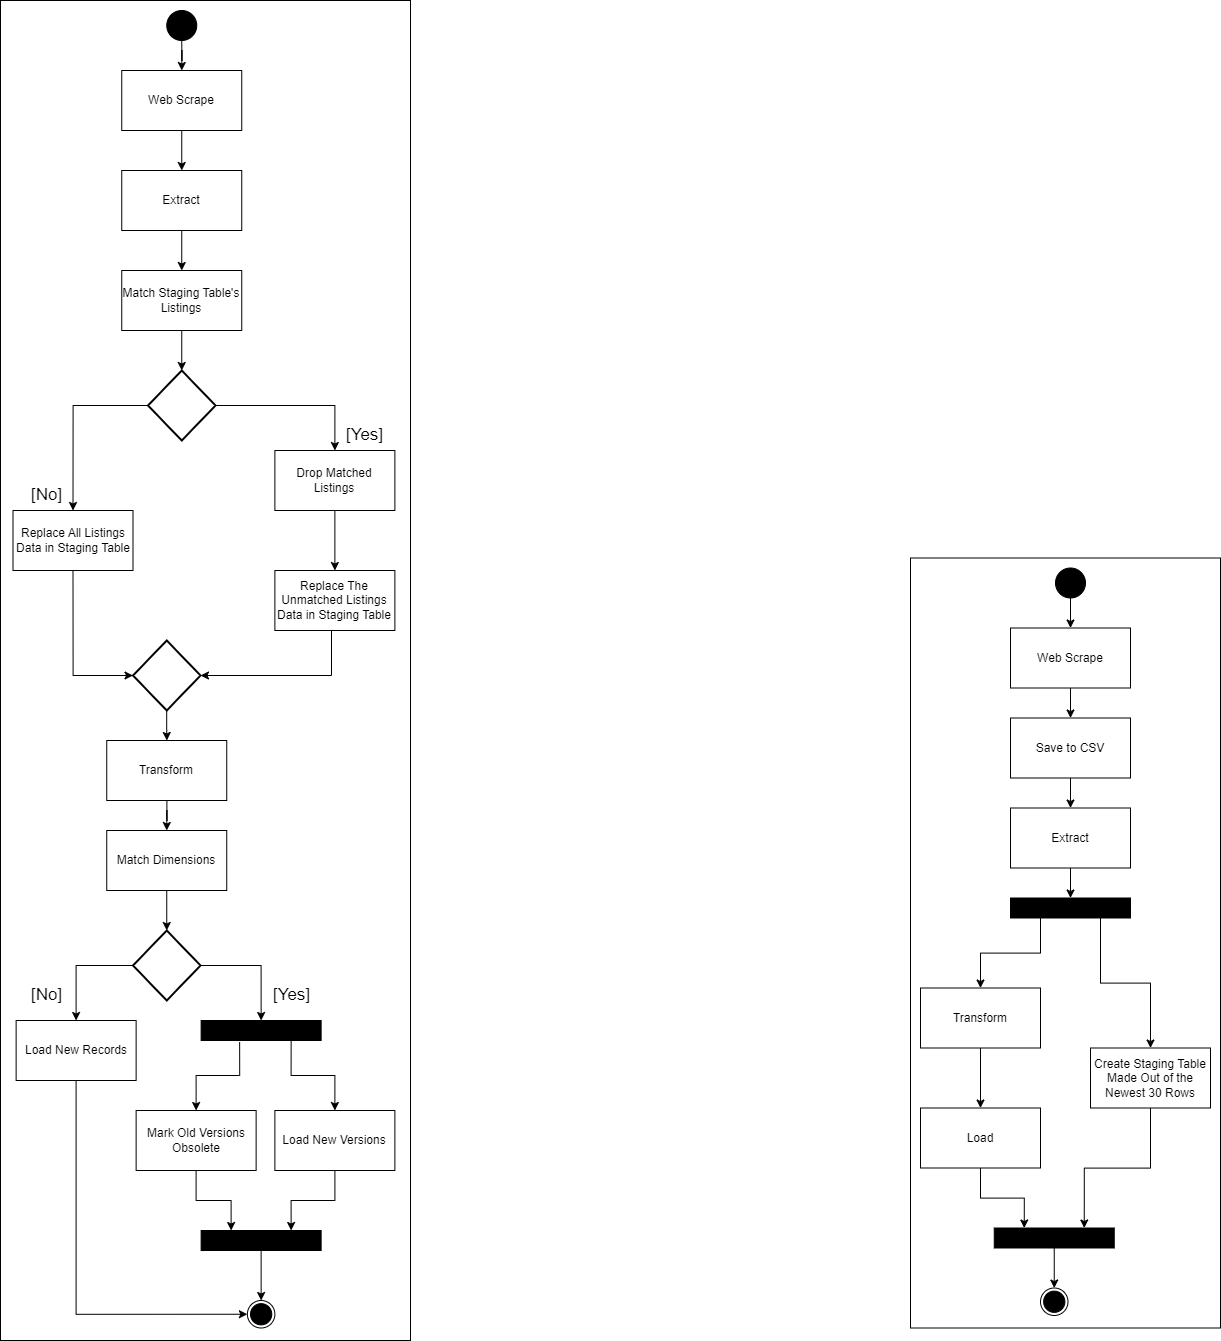

The diagram above was exported from draw.io. Its source (the exported page's mxGraphModel, read from the mxfile embedded in the PNG):
<mxGraphModel dx="1592" dy="1216" grid="1" gridSize="10" guides="1" tooltips="1" connect="1" arrows="1" fold="1" page="1" pageScale="1" pageWidth="850" pageHeight="1100" math="0" shadow="0">
  <root>
    <mxCell id="0" />
    <mxCell id="1" parent="0" />
    <mxCell id="kZK89nz8Pkbi0Uf2F3pR-82" value="" style="rounded=0;whiteSpace=wrap;html=1;fillColor=none;" vertex="1" parent="1">
      <mxGeometry x="1980" y="1067.5" width="310" height="770" as="geometry" />
    </mxCell>
    <mxCell id="kZK89nz8Pkbi0Uf2F3pR-61" value="" style="ellipse;whiteSpace=wrap;html=1;aspect=fixed;fillColor=none;" vertex="1" parent="1">
      <mxGeometry x="1316.88" y="1810" width="27.5" height="27.5" as="geometry" />
    </mxCell>
    <mxCell id="kZK89nz8Pkbi0Uf2F3pR-137" style="edgeStyle=orthogonalEdgeStyle;rounded=0;orthogonalLoop=1;jettySize=auto;html=1;entryX=0.5;entryY=0;entryDx=0;entryDy=0;" edge="1" parent="1" source="kZK89nz8Pkbi0Uf2F3pR-26" target="kZK89nz8Pkbi0Uf2F3pR-73">
      <mxGeometry relative="1" as="geometry">
        <mxPoint x="1251.3333333333333" y="670" as="targetPoint" />
      </mxGeometry>
    </mxCell>
    <mxCell id="kZK89nz8Pkbi0Uf2F3pR-26" value="Web Scrape" style="rounded=0;whiteSpace=wrap;html=1;" vertex="1" parent="1">
      <mxGeometry x="1191.25" y="580" width="120" height="60" as="geometry" />
    </mxCell>
    <mxCell id="kZK89nz8Pkbi0Uf2F3pR-33" style="edgeStyle=orthogonalEdgeStyle;rounded=0;orthogonalLoop=1;jettySize=auto;html=1;exitX=1;exitY=0.5;exitDx=0;exitDy=0;entryX=0.5;entryY=0;entryDx=0;entryDy=0;exitPerimeter=0;" edge="1" parent="1" source="kZK89nz8Pkbi0Uf2F3pR-55" target="kZK89nz8Pkbi0Uf2F3pR-67">
      <mxGeometry relative="1" as="geometry">
        <mxPoint x="1288.7500000000002" y="1570" as="sourcePoint" />
        <mxPoint x="1349.0499999999997" y="1654.2" as="targetPoint" />
      </mxGeometry>
    </mxCell>
    <mxCell id="kZK89nz8Pkbi0Uf2F3pR-34" style="edgeStyle=orthogonalEdgeStyle;rounded=0;orthogonalLoop=1;jettySize=auto;html=1;exitX=0;exitY=0.5;exitDx=0;exitDy=0;exitPerimeter=0;" edge="1" parent="1" source="kZK89nz8Pkbi0Uf2F3pR-55" target="kZK89nz8Pkbi0Uf2F3pR-28">
      <mxGeometry relative="1" as="geometry">
        <mxPoint x="1203.75" y="1515" as="sourcePoint" />
      </mxGeometry>
    </mxCell>
    <mxCell id="kZK89nz8Pkbi0Uf2F3pR-134" style="edgeStyle=orthogonalEdgeStyle;rounded=0;orthogonalLoop=1;jettySize=auto;html=1;entryX=0;entryY=0.5;entryDx=0;entryDy=0;" edge="1" parent="1" source="kZK89nz8Pkbi0Uf2F3pR-28" target="kZK89nz8Pkbi0Uf2F3pR-61">
      <mxGeometry relative="1" as="geometry">
        <Array as="points">
          <mxPoint x="1145.63" y="1824" />
        </Array>
      </mxGeometry>
    </mxCell>
    <mxCell id="kZK89nz8Pkbi0Uf2F3pR-28" value="Load New Records" style="rounded=0;whiteSpace=wrap;html=1;" vertex="1" parent="1">
      <mxGeometry x="1085.63" y="1530" width="120" height="60" as="geometry" />
    </mxCell>
    <mxCell id="kZK89nz8Pkbi0Uf2F3pR-69" style="edgeStyle=orthogonalEdgeStyle;rounded=0;orthogonalLoop=1;jettySize=auto;html=1;entryX=0.75;entryY=0;entryDx=0;entryDy=0;" edge="1" parent="1" source="kZK89nz8Pkbi0Uf2F3pR-29" target="kZK89nz8Pkbi0Uf2F3pR-68">
      <mxGeometry relative="1" as="geometry" />
    </mxCell>
    <mxCell id="kZK89nz8Pkbi0Uf2F3pR-29" value="Load New Versions" style="rounded=0;whiteSpace=wrap;html=1;" vertex="1" parent="1">
      <mxGeometry x="1344.38" y="1620" width="120" height="60" as="geometry" />
    </mxCell>
    <mxCell id="kZK89nz8Pkbi0Uf2F3pR-70" style="edgeStyle=orthogonalEdgeStyle;rounded=0;orthogonalLoop=1;jettySize=auto;html=1;entryX=0.25;entryY=0;entryDx=0;entryDy=0;" edge="1" parent="1" source="kZK89nz8Pkbi0Uf2F3pR-30" target="kZK89nz8Pkbi0Uf2F3pR-68">
      <mxGeometry relative="1" as="geometry" />
    </mxCell>
    <mxCell id="kZK89nz8Pkbi0Uf2F3pR-30" value="Mark Old Versions Obsolete" style="rounded=0;whiteSpace=wrap;html=1;" vertex="1" parent="1">
      <mxGeometry x="1205.63" y="1620" width="120" height="60" as="geometry" />
    </mxCell>
    <mxCell id="kZK89nz8Pkbi0Uf2F3pR-35" style="edgeStyle=orthogonalEdgeStyle;rounded=0;orthogonalLoop=1;jettySize=auto;html=1;entryX=0.5;entryY=0;entryDx=0;entryDy=0;exitX=0.321;exitY=1.079;exitDx=0;exitDy=0;exitPerimeter=0;" edge="1" parent="1" source="kZK89nz8Pkbi0Uf2F3pR-67" target="kZK89nz8Pkbi0Uf2F3pR-30">
      <mxGeometry relative="1" as="geometry">
        <mxPoint x="1280.63" y="1620" as="sourcePoint" />
      </mxGeometry>
    </mxCell>
    <mxCell id="kZK89nz8Pkbi0Uf2F3pR-36" style="edgeStyle=orthogonalEdgeStyle;rounded=0;orthogonalLoop=1;jettySize=auto;html=1;entryX=0.5;entryY=0;entryDx=0;entryDy=0;exitX=0.75;exitY=1;exitDx=0;exitDy=0;" edge="1" parent="1" source="kZK89nz8Pkbi0Uf2F3pR-67" target="kZK89nz8Pkbi0Uf2F3pR-29">
      <mxGeometry relative="1" as="geometry">
        <mxPoint x="1380.63" y="1620" as="sourcePoint" />
      </mxGeometry>
    </mxCell>
    <mxCell id="kZK89nz8Pkbi0Uf2F3pR-38" value="&lt;font style=&quot;font-size: 17px;&quot;&gt;[No]&lt;/font&gt;" style="text;html=1;align=center;verticalAlign=middle;resizable=0;points=[];autosize=1;strokeColor=none;fillColor=none;" vertex="1" parent="1">
      <mxGeometry x="1090.63" y="1490" width="50" height="30" as="geometry" />
    </mxCell>
    <mxCell id="kZK89nz8Pkbi0Uf2F3pR-55" value="" style="strokeWidth=2;html=1;shape=mxgraph.flowchart.decision;whiteSpace=wrap;" vertex="1" parent="1">
      <mxGeometry x="1202.5" y="1440" width="67.5" height="70" as="geometry" />
    </mxCell>
    <mxCell id="kZK89nz8Pkbi0Uf2F3pR-57" style="edgeStyle=orthogonalEdgeStyle;rounded=0;orthogonalLoop=1;jettySize=auto;html=1;entryX=0.5;entryY=0;entryDx=0;entryDy=0;" edge="1" parent="1" source="kZK89nz8Pkbi0Uf2F3pR-56" target="kZK89nz8Pkbi0Uf2F3pR-26">
      <mxGeometry relative="1" as="geometry" />
    </mxCell>
    <mxCell id="kZK89nz8Pkbi0Uf2F3pR-56" value="" style="ellipse;whiteSpace=wrap;html=1;aspect=fixed;fillColor=#000000;" vertex="1" parent="1">
      <mxGeometry x="1236.25" y="520" width="30" height="30" as="geometry" />
    </mxCell>
    <mxCell id="kZK89nz8Pkbi0Uf2F3pR-58" value="" style="ellipse;whiteSpace=wrap;html=1;aspect=fixed;fillColor=#000000;fillStyle=auto;strokeColor=default;" vertex="1" parent="1">
      <mxGeometry x="1320.0100000000002" y="1813.13" width="21.25" height="21.25" as="geometry" />
    </mxCell>
    <mxCell id="kZK89nz8Pkbi0Uf2F3pR-67" value="" style="rounded=0;whiteSpace=wrap;html=1;fillColor=#000000;" vertex="1" parent="1">
      <mxGeometry x="1270.63" y="1530" width="120" height="20" as="geometry" />
    </mxCell>
    <mxCell id="kZK89nz8Pkbi0Uf2F3pR-71" style="edgeStyle=orthogonalEdgeStyle;rounded=0;orthogonalLoop=1;jettySize=auto;html=1;entryX=0.5;entryY=0;entryDx=0;entryDy=0;" edge="1" parent="1" source="kZK89nz8Pkbi0Uf2F3pR-68" target="kZK89nz8Pkbi0Uf2F3pR-61">
      <mxGeometry relative="1" as="geometry" />
    </mxCell>
    <mxCell id="kZK89nz8Pkbi0Uf2F3pR-68" value="" style="rounded=0;whiteSpace=wrap;html=1;fillColor=#000000;" vertex="1" parent="1">
      <mxGeometry x="1270.63" y="1740" width="120" height="20" as="geometry" />
    </mxCell>
    <mxCell id="kZK89nz8Pkbi0Uf2F3pR-80" style="edgeStyle=orthogonalEdgeStyle;rounded=0;orthogonalLoop=1;jettySize=auto;html=1;exitX=0.5;exitY=1;exitDx=0;exitDy=0;entryX=0.5;entryY=0;entryDx=0;entryDy=0;" edge="1" parent="1" source="kZK89nz8Pkbi0Uf2F3pR-73" target="kZK89nz8Pkbi0Uf2F3pR-112">
      <mxGeometry relative="1" as="geometry">
        <mxPoint x="1253.75" y="770" as="targetPoint" />
      </mxGeometry>
    </mxCell>
    <mxCell id="kZK89nz8Pkbi0Uf2F3pR-73" value="Extract" style="rounded=0;whiteSpace=wrap;html=1;" vertex="1" parent="1">
      <mxGeometry x="1191.25" y="680" width="120" height="60" as="geometry" />
    </mxCell>
    <mxCell id="kZK89nz8Pkbi0Uf2F3pR-74" value="Match Dimensions" style="rounded=0;whiteSpace=wrap;html=1;" vertex="1" parent="1">
      <mxGeometry x="1176.25" y="1340" width="120" height="60" as="geometry" />
    </mxCell>
    <mxCell id="kZK89nz8Pkbi0Uf2F3pR-77" style="edgeStyle=orthogonalEdgeStyle;rounded=0;orthogonalLoop=1;jettySize=auto;html=1;exitX=0.5;exitY=1;exitDx=0;exitDy=0;entryX=0.5;entryY=0;entryDx=0;entryDy=0;entryPerimeter=0;" edge="1" parent="1" source="kZK89nz8Pkbi0Uf2F3pR-74" target="kZK89nz8Pkbi0Uf2F3pR-55">
      <mxGeometry relative="1" as="geometry" />
    </mxCell>
    <mxCell id="kZK89nz8Pkbi0Uf2F3pR-78" value="&lt;font style=&quot;font-size: 17px;&quot;&gt;[Yes]&lt;/font&gt;" style="text;html=1;align=center;verticalAlign=middle;resizable=0;points=[];autosize=1;strokeColor=none;fillColor=none;" vertex="1" parent="1">
      <mxGeometry x="1330.63" y="1490" width="60" height="30" as="geometry" />
    </mxCell>
    <mxCell id="kZK89nz8Pkbi0Uf2F3pR-112" value="Match Staging Table's Listings" style="rounded=0;whiteSpace=wrap;html=1;" vertex="1" parent="1">
      <mxGeometry x="1191.25" y="780" width="120" height="60" as="geometry" />
    </mxCell>
    <mxCell id="kZK89nz8Pkbi0Uf2F3pR-120" style="edgeStyle=orthogonalEdgeStyle;rounded=0;orthogonalLoop=1;jettySize=auto;html=1;exitX=0;exitY=0.5;exitDx=0;exitDy=0;exitPerimeter=0;entryX=0.5;entryY=0;entryDx=0;entryDy=0;" edge="1" parent="1" source="kZK89nz8Pkbi0Uf2F3pR-114" target="kZK89nz8Pkbi0Uf2F3pR-117">
      <mxGeometry relative="1" as="geometry" />
    </mxCell>
    <mxCell id="kZK89nz8Pkbi0Uf2F3pR-121" style="edgeStyle=orthogonalEdgeStyle;rounded=0;orthogonalLoop=1;jettySize=auto;html=1;exitX=1;exitY=0.5;exitDx=0;exitDy=0;exitPerimeter=0;entryX=0.5;entryY=0;entryDx=0;entryDy=0;" edge="1" parent="1" source="kZK89nz8Pkbi0Uf2F3pR-114" target="kZK89nz8Pkbi0Uf2F3pR-116">
      <mxGeometry relative="1" as="geometry" />
    </mxCell>
    <mxCell id="kZK89nz8Pkbi0Uf2F3pR-114" value="" style="strokeWidth=2;html=1;shape=mxgraph.flowchart.decision;whiteSpace=wrap;" vertex="1" parent="1">
      <mxGeometry x="1217.5" y="880" width="67.5" height="70" as="geometry" />
    </mxCell>
    <mxCell id="kZK89nz8Pkbi0Uf2F3pR-115" style="edgeStyle=orthogonalEdgeStyle;rounded=0;orthogonalLoop=1;jettySize=auto;html=1;exitX=0.5;exitY=1;exitDx=0;exitDy=0;entryX=0.5;entryY=0;entryDx=0;entryDy=0;entryPerimeter=0;" edge="1" parent="1" source="kZK89nz8Pkbi0Uf2F3pR-112" target="kZK89nz8Pkbi0Uf2F3pR-114">
      <mxGeometry relative="1" as="geometry">
        <mxPoint x="1265" y="860" as="sourcePoint" />
      </mxGeometry>
    </mxCell>
    <mxCell id="kZK89nz8Pkbi0Uf2F3pR-132" style="edgeStyle=orthogonalEdgeStyle;rounded=0;orthogonalLoop=1;jettySize=auto;html=1;" edge="1" parent="1" source="kZK89nz8Pkbi0Uf2F3pR-116" target="kZK89nz8Pkbi0Uf2F3pR-131">
      <mxGeometry relative="1" as="geometry" />
    </mxCell>
    <mxCell id="kZK89nz8Pkbi0Uf2F3pR-116" value="Drop Matched Listings" style="rounded=0;whiteSpace=wrap;html=1;" vertex="1" parent="1">
      <mxGeometry x="1344.3799999999999" y="960" width="120" height="60" as="geometry" />
    </mxCell>
    <mxCell id="kZK89nz8Pkbi0Uf2F3pR-117" value="Replace All Listings Data in Staging Table" style="rounded=0;whiteSpace=wrap;html=1;" vertex="1" parent="1">
      <mxGeometry x="1082.5" y="1020" width="120" height="60" as="geometry" />
    </mxCell>
    <mxCell id="kZK89nz8Pkbi0Uf2F3pR-122" value="&lt;font style=&quot;font-size: 17px;&quot;&gt;[No]&lt;/font&gt;" style="text;html=1;align=center;verticalAlign=middle;resizable=0;points=[];autosize=1;strokeColor=none;fillColor=none;" vertex="1" parent="1">
      <mxGeometry x="1090.63" y="990" width="50" height="30" as="geometry" />
    </mxCell>
    <mxCell id="kZK89nz8Pkbi0Uf2F3pR-123" value="&lt;font style=&quot;font-size: 17px;&quot;&gt;[Yes]&lt;/font&gt;" style="text;html=1;align=center;verticalAlign=middle;resizable=0;points=[];autosize=1;strokeColor=none;fillColor=none;" vertex="1" parent="1">
      <mxGeometry x="1404.3799999999999" y="930" width="60" height="30" as="geometry" />
    </mxCell>
    <mxCell id="kZK89nz8Pkbi0Uf2F3pR-140" style="edgeStyle=orthogonalEdgeStyle;rounded=0;orthogonalLoop=1;jettySize=auto;html=1;" edge="1" parent="1" source="kZK89nz8Pkbi0Uf2F3pR-126" target="kZK89nz8Pkbi0Uf2F3pR-139">
      <mxGeometry relative="1" as="geometry" />
    </mxCell>
    <mxCell id="kZK89nz8Pkbi0Uf2F3pR-126" value="" style="strokeWidth=2;html=1;shape=mxgraph.flowchart.decision;whiteSpace=wrap;" vertex="1" parent="1">
      <mxGeometry x="1202.5" y="1150" width="67.5" height="70" as="geometry" />
    </mxCell>
    <mxCell id="kZK89nz8Pkbi0Uf2F3pR-129" style="edgeStyle=orthogonalEdgeStyle;rounded=0;orthogonalLoop=1;jettySize=auto;html=1;entryX=0;entryY=0.5;entryDx=0;entryDy=0;entryPerimeter=0;exitX=0.5;exitY=1;exitDx=0;exitDy=0;" edge="1" parent="1" source="kZK89nz8Pkbi0Uf2F3pR-117" target="kZK89nz8Pkbi0Uf2F3pR-126">
      <mxGeometry relative="1" as="geometry">
        <mxPoint x="1176.2619047619046" y="1150" as="sourcePoint" />
      </mxGeometry>
    </mxCell>
    <mxCell id="kZK89nz8Pkbi0Uf2F3pR-131" value="Replace The Unmatched Listings Data in Staging Table" style="rounded=0;whiteSpace=wrap;html=1;" vertex="1" parent="1">
      <mxGeometry x="1344.3799999999999" y="1080" width="120" height="60" as="geometry" />
    </mxCell>
    <mxCell id="kZK89nz8Pkbi0Uf2F3pR-133" style="edgeStyle=orthogonalEdgeStyle;rounded=0;orthogonalLoop=1;jettySize=auto;html=1;entryX=1;entryY=0.5;entryDx=0;entryDy=0;entryPerimeter=0;" edge="1" parent="1" source="kZK89nz8Pkbi0Uf2F3pR-131" target="kZK89nz8Pkbi0Uf2F3pR-126">
      <mxGeometry relative="1" as="geometry">
        <Array as="points">
          <mxPoint x="1401" y="1185" />
        </Array>
      </mxGeometry>
    </mxCell>
    <mxCell id="kZK89nz8Pkbi0Uf2F3pR-141" style="edgeStyle=orthogonalEdgeStyle;rounded=0;orthogonalLoop=1;jettySize=auto;html=1;entryX=0.5;entryY=0;entryDx=0;entryDy=0;" edge="1" parent="1" source="kZK89nz8Pkbi0Uf2F3pR-139" target="kZK89nz8Pkbi0Uf2F3pR-74">
      <mxGeometry relative="1" as="geometry" />
    </mxCell>
    <mxCell id="kZK89nz8Pkbi0Uf2F3pR-139" value="Transform" style="rounded=0;whiteSpace=wrap;html=1;" vertex="1" parent="1">
      <mxGeometry x="1176.25" y="1250" width="120" height="60" as="geometry" />
    </mxCell>
    <mxCell id="kZK89nz8Pkbi0Uf2F3pR-142" value="" style="ellipse;whiteSpace=wrap;html=1;aspect=fixed;fillColor=none;" vertex="1" parent="1">
      <mxGeometry x="2110" y="1797.5" width="27.5" height="27.5" as="geometry" />
    </mxCell>
    <mxCell id="kZK89nz8Pkbi0Uf2F3pR-143" style="edgeStyle=orthogonalEdgeStyle;rounded=0;orthogonalLoop=1;jettySize=auto;html=1;" edge="1" parent="1" source="kZK89nz8Pkbi0Uf2F3pR-144" target="kZK89nz8Pkbi0Uf2F3pR-184">
      <mxGeometry relative="1" as="geometry" />
    </mxCell>
    <mxCell id="kZK89nz8Pkbi0Uf2F3pR-144" value="Web Scrape" style="rounded=0;whiteSpace=wrap;html=1;" vertex="1" parent="1">
      <mxGeometry x="2080" y="1137.5" width="120" height="60" as="geometry" />
    </mxCell>
    <mxCell id="kZK89nz8Pkbi0Uf2F3pR-157" style="edgeStyle=orthogonalEdgeStyle;rounded=0;orthogonalLoop=1;jettySize=auto;html=1;entryX=0.5;entryY=0;entryDx=0;entryDy=0;" edge="1" parent="1" source="kZK89nz8Pkbi0Uf2F3pR-158" target="kZK89nz8Pkbi0Uf2F3pR-144">
      <mxGeometry relative="1" as="geometry" />
    </mxCell>
    <mxCell id="kZK89nz8Pkbi0Uf2F3pR-158" value="" style="ellipse;whiteSpace=wrap;html=1;aspect=fixed;fillColor=#000000;" vertex="1" parent="1">
      <mxGeometry x="2125" y="1077.5" width="30" height="30" as="geometry" />
    </mxCell>
    <mxCell id="kZK89nz8Pkbi0Uf2F3pR-159" value="" style="ellipse;whiteSpace=wrap;html=1;aspect=fixed;fillColor=#000000;fillStyle=auto;strokeColor=default;" vertex="1" parent="1">
      <mxGeometry x="2113.13" y="1800.63" width="21.25" height="21.25" as="geometry" />
    </mxCell>
    <mxCell id="kZK89nz8Pkbi0Uf2F3pR-189" style="edgeStyle=orthogonalEdgeStyle;rounded=0;orthogonalLoop=1;jettySize=auto;html=1;entryX=0.5;entryY=0;entryDx=0;entryDy=0;" edge="1" parent="1" source="kZK89nz8Pkbi0Uf2F3pR-164" target="kZK89nz8Pkbi0Uf2F3pR-188">
      <mxGeometry relative="1" as="geometry" />
    </mxCell>
    <mxCell id="kZK89nz8Pkbi0Uf2F3pR-164" value="Extract" style="rounded=0;whiteSpace=wrap;html=1;" vertex="1" parent="1">
      <mxGeometry x="2080" y="1317.5" width="120" height="60" as="geometry" />
    </mxCell>
    <mxCell id="kZK89nz8Pkbi0Uf2F3pR-195" style="edgeStyle=orthogonalEdgeStyle;rounded=0;orthogonalLoop=1;jettySize=auto;html=1;entryX=0.75;entryY=0;entryDx=0;entryDy=0;" edge="1" parent="1" source="kZK89nz8Pkbi0Uf2F3pR-168" target="kZK89nz8Pkbi0Uf2F3pR-191">
      <mxGeometry relative="1" as="geometry" />
    </mxCell>
    <mxCell id="kZK89nz8Pkbi0Uf2F3pR-168" value="Create Staging Table Made Out of the Newest 30 Rows" style="rounded=0;whiteSpace=wrap;html=1;" vertex="1" parent="1">
      <mxGeometry x="2160" y="1557.5" width="120" height="60" as="geometry" />
    </mxCell>
    <mxCell id="kZK89nz8Pkbi0Uf2F3pR-178" style="edgeStyle=orthogonalEdgeStyle;rounded=0;orthogonalLoop=1;jettySize=auto;html=1;exitX=0.25;exitY=1;exitDx=0;exitDy=0;" edge="1" parent="1" source="kZK89nz8Pkbi0Uf2F3pR-188" target="kZK89nz8Pkbi0Uf2F3pR-186">
      <mxGeometry relative="1" as="geometry">
        <mxPoint x="2143.7272727272725" y="1530" as="sourcePoint" />
      </mxGeometry>
    </mxCell>
    <mxCell id="kZK89nz8Pkbi0Uf2F3pR-183" style="edgeStyle=orthogonalEdgeStyle;rounded=0;orthogonalLoop=1;jettySize=auto;html=1;entryX=0.5;entryY=0;entryDx=0;entryDy=0;" edge="1" parent="1" source="kZK89nz8Pkbi0Uf2F3pR-184" target="kZK89nz8Pkbi0Uf2F3pR-164">
      <mxGeometry relative="1" as="geometry" />
    </mxCell>
    <mxCell id="kZK89nz8Pkbi0Uf2F3pR-184" value="Save to CSV" style="rounded=0;whiteSpace=wrap;html=1;" vertex="1" parent="1">
      <mxGeometry x="2080" y="1227.5" width="120" height="60" as="geometry" />
    </mxCell>
    <mxCell id="kZK89nz8Pkbi0Uf2F3pR-194" style="edgeStyle=orthogonalEdgeStyle;rounded=0;orthogonalLoop=1;jettySize=auto;html=1;entryX=0.5;entryY=0;entryDx=0;entryDy=0;" edge="1" parent="1" source="kZK89nz8Pkbi0Uf2F3pR-186" target="kZK89nz8Pkbi0Uf2F3pR-193">
      <mxGeometry relative="1" as="geometry" />
    </mxCell>
    <mxCell id="kZK89nz8Pkbi0Uf2F3pR-186" value="Transform" style="rounded=0;whiteSpace=wrap;html=1;" vertex="1" parent="1">
      <mxGeometry x="1990" y="1497.5" width="120" height="60" as="geometry" />
    </mxCell>
    <mxCell id="kZK89nz8Pkbi0Uf2F3pR-190" style="edgeStyle=orthogonalEdgeStyle;rounded=0;orthogonalLoop=1;jettySize=auto;html=1;exitX=0.75;exitY=1;exitDx=0;exitDy=0;" edge="1" parent="1" source="kZK89nz8Pkbi0Uf2F3pR-188" target="kZK89nz8Pkbi0Uf2F3pR-168">
      <mxGeometry relative="1" as="geometry" />
    </mxCell>
    <mxCell id="kZK89nz8Pkbi0Uf2F3pR-188" value="" style="rounded=0;whiteSpace=wrap;html=1;fillColor=#000000;" vertex="1" parent="1">
      <mxGeometry x="2080" y="1407.5" width="120" height="20" as="geometry" />
    </mxCell>
    <mxCell id="kZK89nz8Pkbi0Uf2F3pR-200" style="edgeStyle=orthogonalEdgeStyle;rounded=0;orthogonalLoop=1;jettySize=auto;html=1;entryX=0.5;entryY=0;entryDx=0;entryDy=0;" edge="1" parent="1" source="kZK89nz8Pkbi0Uf2F3pR-191" target="kZK89nz8Pkbi0Uf2F3pR-142">
      <mxGeometry relative="1" as="geometry" />
    </mxCell>
    <mxCell id="kZK89nz8Pkbi0Uf2F3pR-191" value="" style="rounded=0;whiteSpace=wrap;html=1;fillColor=#000000;" vertex="1" parent="1">
      <mxGeometry x="2063.75" y="1737.5" width="120" height="20" as="geometry" />
    </mxCell>
    <mxCell id="kZK89nz8Pkbi0Uf2F3pR-196" style="edgeStyle=orthogonalEdgeStyle;rounded=0;orthogonalLoop=1;jettySize=auto;html=1;entryX=0.25;entryY=0;entryDx=0;entryDy=0;" edge="1" parent="1" source="kZK89nz8Pkbi0Uf2F3pR-193" target="kZK89nz8Pkbi0Uf2F3pR-191">
      <mxGeometry relative="1" as="geometry" />
    </mxCell>
    <mxCell id="kZK89nz8Pkbi0Uf2F3pR-193" value="Load" style="rounded=0;whiteSpace=wrap;html=1;" vertex="1" parent="1">
      <mxGeometry x="1990" y="1617.5" width="120" height="60" as="geometry" />
    </mxCell>
    <mxCell id="kZK89nz8Pkbi0Uf2F3pR-201" value="" style="rounded=0;whiteSpace=wrap;html=1;fillColor=none;" vertex="1" parent="1">
      <mxGeometry x="1070" y="510" width="410" height="1340" as="geometry" />
    </mxCell>
  </root>
</mxGraphModel>